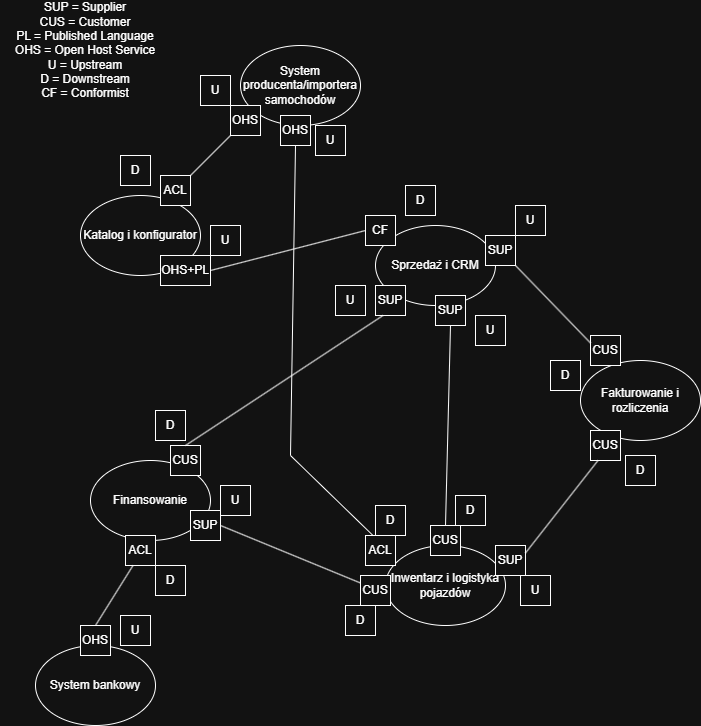

The diagram above was exported from draw.io. Its source (the exported page's mxGraphModel, read from the mxfile embedded in the PNG):
<mxGraphModel dx="772" dy="1136" grid="1" gridSize="10" guides="1" tooltips="1" connect="1" arrows="1" fold="1" page="1" pageScale="1" pageWidth="827" pageHeight="1169" math="0" shadow="0">
  <root>
    <mxCell id="0" />
    <mxCell id="1" parent="0" />
    <mxCell id="XUwn4CxiDY2qzz59ElHz-39" parent="1" style="ellipse;whiteSpace=wrap;html=1;" value="Katalog i konfigurator" vertex="1">
      <mxGeometry height="80" width="120" x="150" y="320" as="geometry" />
    </mxCell>
    <mxCell id="XUwn4CxiDY2qzz59ElHz-40" parent="1" style="ellipse;whiteSpace=wrap;html=1;" value="Inwentarz i logistyka pojazdów" vertex="1">
      <mxGeometry height="80" width="120" x="455" y="670" as="geometry" />
    </mxCell>
    <mxCell id="XUwn4CxiDY2qzz59ElHz-41" parent="1" style="ellipse;whiteSpace=wrap;html=1;" value="Sprzedaż i CRM" vertex="1">
      <mxGeometry height="80" width="120" x="445" y="350" as="geometry" />
    </mxCell>
    <mxCell id="XUwn4CxiDY2qzz59ElHz-42" parent="1" style="ellipse;whiteSpace=wrap;html=1;" value="Finansowanie" vertex="1">
      <mxGeometry height="80" width="120" x="160" y="585" as="geometry" />
    </mxCell>
    <mxCell id="XUwn4CxiDY2qzz59ElHz-43" parent="1" style="ellipse;whiteSpace=wrap;html=1;" value="Fakturowanie i rozliczenia" vertex="1">
      <mxGeometry height="80" width="120" x="650" y="485" as="geometry" />
    </mxCell>
    <mxCell id="XUwn4CxiDY2qzz59ElHz-44" parent="1" style="ellipse;whiteSpace=wrap;html=1;" value="System producenta/importera samochodów" vertex="1">
      <mxGeometry height="80" width="120" x="310" y="170" as="geometry" />
    </mxCell>
    <mxCell id="XUwn4CxiDY2qzz59ElHz-45" parent="1" style="ellipse;whiteSpace=wrap;html=1;" value="System bankowy" vertex="1">
      <mxGeometry height="80" width="120" x="105" y="770" as="geometry" />
    </mxCell>
    <mxCell id="XUwn4CxiDY2qzz59ElHz-47" parent="1" style="rounded=0;whiteSpace=wrap;html=1;" value="OHS+PL" vertex="1">
      <mxGeometry height="30" width="50" x="230" y="380" as="geometry" />
    </mxCell>
    <mxCell id="XUwn4CxiDY2qzz59ElHz-48" parent="1" style="rounded=0;whiteSpace=wrap;html=1;" value="CF" vertex="1">
      <mxGeometry height="30" width="30" x="435" y="340" as="geometry" />
    </mxCell>
    <mxCell id="XUwn4CxiDY2qzz59ElHz-49" parent="1" style="rounded=0;whiteSpace=wrap;html=1;" value="SUP" vertex="1">
      <mxGeometry height="30" width="30" x="505" y="420" as="geometry" />
    </mxCell>
    <mxCell id="XUwn4CxiDY2qzz59ElHz-50" parent="1" style="rounded=0;whiteSpace=wrap;html=1;" value="CUS" vertex="1">
      <mxGeometry height="30" width="30" x="500" y="650" as="geometry" />
    </mxCell>
    <mxCell id="XUwn4CxiDY2qzz59ElHz-51" parent="1" style="rounded=0;whiteSpace=wrap;html=1;" value="SUP" vertex="1">
      <mxGeometry height="30" width="30" x="445" y="410" as="geometry" />
    </mxCell>
    <mxCell id="XUwn4CxiDY2qzz59ElHz-52" parent="1" style="rounded=0;whiteSpace=wrap;html=1;" value="CUS" vertex="1">
      <mxGeometry height="30" width="30" x="240" y="570" as="geometry" />
    </mxCell>
    <mxCell id="XUwn4CxiDY2qzz59ElHz-53" parent="1" style="rounded=0;whiteSpace=wrap;html=1;" value="SUP" vertex="1">
      <mxGeometry height="30" width="30" x="555" y="360" as="geometry" />
    </mxCell>
    <mxCell id="XUwn4CxiDY2qzz59ElHz-54" parent="1" style="rounded=0;whiteSpace=wrap;html=1;" value="CUS" vertex="1">
      <mxGeometry height="30" width="30" x="660" y="460" as="geometry" />
    </mxCell>
    <mxCell id="XUwn4CxiDY2qzz59ElHz-55" parent="1" style="rounded=0;whiteSpace=wrap;html=1;" value="SUP" vertex="1">
      <mxGeometry height="30" width="30" x="565" y="670" as="geometry" />
    </mxCell>
    <mxCell id="XUwn4CxiDY2qzz59ElHz-56" parent="1" style="rounded=0;whiteSpace=wrap;html=1;" value="CUS" vertex="1">
      <mxGeometry height="30" width="30" x="660" y="555" as="geometry" />
    </mxCell>
    <mxCell id="XUwn4CxiDY2qzz59ElHz-58" parent="1" style="rounded=0;whiteSpace=wrap;html=1;" value="OHS" vertex="1">
      <mxGeometry height="30" width="30" x="300" y="230" as="geometry" />
    </mxCell>
    <mxCell id="XUwn4CxiDY2qzz59ElHz-59" parent="1" style="rounded=0;whiteSpace=wrap;html=1;" value="ACL" vertex="1">
      <mxGeometry height="30" width="30" x="230" y="300" as="geometry" />
    </mxCell>
    <mxCell id="XUwn4CxiDY2qzz59ElHz-60" parent="1" style="rounded=0;whiteSpace=wrap;html=1;" value="OHS" vertex="1">
      <mxGeometry height="30" width="30" x="150" y="750" as="geometry" />
    </mxCell>
    <mxCell id="XUwn4CxiDY2qzz59ElHz-61" parent="1" style="rounded=0;whiteSpace=wrap;html=1;" value="ACL" vertex="1">
      <mxGeometry height="30" width="30" x="195" y="660" as="geometry" />
    </mxCell>
    <mxCell id="XUwn4CxiDY2qzz59ElHz-62" edge="1" parent="1" source="XUwn4CxiDY2qzz59ElHz-60" style="endArrow=none;html=1;rounded=0;exitX=0.5;exitY=0;exitDx=0;exitDy=0;entryX=0.25;entryY=1;entryDx=0;entryDy=0;" target="XUwn4CxiDY2qzz59ElHz-61" value="">
      <mxGeometry height="50" relative="1" width="50" as="geometry">
        <mxPoint x="370" y="530" as="sourcePoint" />
        <mxPoint x="420" y="480" as="targetPoint" />
      </mxGeometry>
    </mxCell>
    <mxCell id="XUwn4CxiDY2qzz59ElHz-64" edge="1" parent="1" source="XUwn4CxiDY2qzz59ElHz-52" style="endArrow=none;html=1;rounded=0;exitX=0.5;exitY=0;exitDx=0;exitDy=0;entryX=0.25;entryY=1;entryDx=0;entryDy=0;" target="XUwn4CxiDY2qzz59ElHz-51" value="">
      <mxGeometry height="50" relative="1" width="50" as="geometry">
        <mxPoint x="370" y="530" as="sourcePoint" />
        <mxPoint x="420" y="480" as="targetPoint" />
      </mxGeometry>
    </mxCell>
    <mxCell id="XUwn4CxiDY2qzz59ElHz-65" edge="1" parent="1" source="XUwn4CxiDY2qzz59ElHz-53" style="endArrow=none;html=1;rounded=0;entryX=0;entryY=0.25;entryDx=0;entryDy=0;exitX=1;exitY=1;exitDx=0;exitDy=0;" target="XUwn4CxiDY2qzz59ElHz-54" value="">
      <mxGeometry height="50" relative="1" width="50" as="geometry">
        <mxPoint x="370" y="530" as="sourcePoint" />
        <mxPoint x="420" y="480" as="targetPoint" />
      </mxGeometry>
    </mxCell>
    <mxCell id="XUwn4CxiDY2qzz59ElHz-66" edge="1" parent="1" source="XUwn4CxiDY2qzz59ElHz-56" style="endArrow=none;html=1;rounded=0;entryX=1;entryY=0.25;entryDx=0;entryDy=0;exitX=0.25;exitY=1;exitDx=0;exitDy=0;" target="XUwn4CxiDY2qzz59ElHz-55" value="">
      <mxGeometry height="50" relative="1" width="50" as="geometry">
        <mxPoint x="370" y="530" as="sourcePoint" />
        <mxPoint x="420" y="480" as="targetPoint" />
      </mxGeometry>
    </mxCell>
    <mxCell id="XUwn4CxiDY2qzz59ElHz-67" edge="1" parent="1" source="XUwn4CxiDY2qzz59ElHz-49" style="endArrow=none;html=1;rounded=0;entryX=0.5;entryY=0;entryDx=0;entryDy=0;exitX=0.5;exitY=1;exitDx=0;exitDy=0;" target="XUwn4CxiDY2qzz59ElHz-50" value="">
      <mxGeometry height="50" relative="1" width="50" as="geometry">
        <mxPoint x="370" y="530" as="sourcePoint" />
        <mxPoint x="420" y="480" as="targetPoint" />
      </mxGeometry>
    </mxCell>
    <mxCell id="XUwn4CxiDY2qzz59ElHz-69" edge="1" parent="1" source="XUwn4CxiDY2qzz59ElHz-47" style="endArrow=none;html=1;rounded=0;exitX=1;exitY=0.5;exitDx=0;exitDy=0;entryX=0;entryY=0.5;entryDx=0;entryDy=0;" target="XUwn4CxiDY2qzz59ElHz-48" value="">
      <mxGeometry height="50" relative="1" width="50" as="geometry">
        <mxPoint x="370" y="530" as="sourcePoint" />
        <mxPoint x="420" y="480" as="targetPoint" />
      </mxGeometry>
    </mxCell>
    <mxCell id="XUwn4CxiDY2qzz59ElHz-70" edge="1" parent="1" source="XUwn4CxiDY2qzz59ElHz-59" style="endArrow=none;html=1;rounded=0;entryX=0;entryY=1;entryDx=0;entryDy=0;exitX=1;exitY=0;exitDx=0;exitDy=0;" target="XUwn4CxiDY2qzz59ElHz-58" value="">
      <mxGeometry height="50" relative="1" width="50" as="geometry">
        <mxPoint x="370" y="530" as="sourcePoint" />
        <mxPoint x="420" y="480" as="targetPoint" />
      </mxGeometry>
    </mxCell>
    <mxCell id="XUwn4CxiDY2qzz59ElHz-71" parent="1" style="rounded=0;whiteSpace=wrap;html=1;" value="U" vertex="1">
      <mxGeometry height="30" width="30" x="270" y="200" as="geometry" />
    </mxCell>
    <mxCell id="XUwn4CxiDY2qzz59ElHz-72" parent="1" style="rounded=0;whiteSpace=wrap;html=1;" value="D" vertex="1">
      <mxGeometry height="30" width="30" x="190" y="280" as="geometry" />
    </mxCell>
    <mxCell id="XUwn4CxiDY2qzz59ElHz-73" parent="1" style="rounded=0;whiteSpace=wrap;html=1;" value="U" vertex="1">
      <mxGeometry height="30" width="30" x="280" y="350" as="geometry" />
    </mxCell>
    <mxCell id="XUwn4CxiDY2qzz59ElHz-74" parent="1" style="rounded=0;whiteSpace=wrap;html=1;" value="D" vertex="1">
      <mxGeometry height="30" width="30" x="475" y="310" as="geometry" />
    </mxCell>
    <mxCell id="XUwn4CxiDY2qzz59ElHz-75" parent="1" style="rounded=0;whiteSpace=wrap;html=1;" value="U" vertex="1">
      <mxGeometry height="30" width="30" x="405" y="410" as="geometry" />
    </mxCell>
    <mxCell id="XUwn4CxiDY2qzz59ElHz-76" parent="1" style="rounded=0;whiteSpace=wrap;html=1;" value="U" vertex="1">
      <mxGeometry height="30" width="30" x="545" y="440" as="geometry" />
    </mxCell>
    <mxCell id="XUwn4CxiDY2qzz59ElHz-77" parent="1" style="rounded=0;whiteSpace=wrap;html=1;" value="U" vertex="1">
      <mxGeometry height="30" width="30" x="585" y="330" as="geometry" />
    </mxCell>
    <mxCell id="XUwn4CxiDY2qzz59ElHz-78" parent="1" style="rounded=0;whiteSpace=wrap;html=1;" value="U" vertex="1">
      <mxGeometry height="30" width="30" x="590" y="700" as="geometry" />
    </mxCell>
    <mxCell id="XUwn4CxiDY2qzz59ElHz-79" parent="1" style="rounded=0;whiteSpace=wrap;html=1;" value="U" vertex="1">
      <mxGeometry height="30" width="30" x="190" y="740" as="geometry" />
    </mxCell>
    <mxCell id="XUwn4CxiDY2qzz59ElHz-80" parent="1" style="rounded=0;whiteSpace=wrap;html=1;" value="D" vertex="1">
      <mxGeometry height="30" width="30" x="225" y="690" as="geometry" />
    </mxCell>
    <mxCell id="XUwn4CxiDY2qzz59ElHz-81" parent="1" style="rounded=0;whiteSpace=wrap;html=1;" value="D" vertex="1">
      <mxGeometry height="30" width="30" x="225" y="535" as="geometry" />
    </mxCell>
    <mxCell id="XUwn4CxiDY2qzz59ElHz-82" parent="1" style="rounded=0;whiteSpace=wrap;html=1;" value="D" vertex="1">
      <mxGeometry height="30" width="30" x="620" y="485" as="geometry" />
    </mxCell>
    <mxCell id="XUwn4CxiDY2qzz59ElHz-83" parent="1" style="rounded=0;whiteSpace=wrap;html=1;" value="D" vertex="1">
      <mxGeometry height="30" width="30" x="695" y="580" as="geometry" />
    </mxCell>
    <mxCell id="XUwn4CxiDY2qzz59ElHz-84" parent="1" style="rounded=0;whiteSpace=wrap;html=1;" value="D" vertex="1">
      <mxGeometry height="30" width="30" x="525" y="620" as="geometry" />
    </mxCell>
    <mxCell id="XUwn4CxiDY2qzz59ElHz-85" parent="1" style="text;html=1;whiteSpace=wrap;strokeColor=none;fillColor=none;align=center;verticalAlign=middle;rounded=0;" value="SUP = Supplier&lt;div&gt;CUS = Customer&lt;/div&gt;&lt;div&gt;PL = Published Language&lt;/div&gt;&lt;div&gt;OHS = Open Host Service&lt;/div&gt;&lt;div&gt;U = Upstream&lt;/div&gt;&lt;div&gt;D = Downstream&lt;/div&gt;&lt;div&gt;CF = Conformist&lt;/div&gt;" vertex="1">
      <mxGeometry height="30" width="170" x="70" y="160" as="geometry" />
    </mxCell>
    <mxCell id="XUwn4CxiDY2qzz59ElHz-87" parent="1" style="rounded=0;whiteSpace=wrap;html=1;" value="SUP" vertex="1">
      <mxGeometry height="30" width="30" x="260" y="635" as="geometry" />
    </mxCell>
    <mxCell id="XUwn4CxiDY2qzz59ElHz-88" parent="1" style="rounded=0;whiteSpace=wrap;html=1;" value="CUS" vertex="1">
      <mxGeometry height="30" width="30" x="430" y="700" as="geometry" />
    </mxCell>
    <mxCell id="XUwn4CxiDY2qzz59ElHz-89" parent="1" style="rounded=0;whiteSpace=wrap;html=1;" value="D" vertex="1">
      <mxGeometry height="30" width="30" x="415" y="730" as="geometry" />
    </mxCell>
    <mxCell id="XUwn4CxiDY2qzz59ElHz-90" parent="1" style="rounded=0;whiteSpace=wrap;html=1;" value="U" vertex="1">
      <mxGeometry height="30" width="30" x="290" y="610" as="geometry" />
    </mxCell>
    <mxCell id="XUwn4CxiDY2qzz59ElHz-91" edge="1" parent="1" source="XUwn4CxiDY2qzz59ElHz-87" style="endArrow=none;html=1;rounded=0;exitX=1;exitY=0.5;exitDx=0;exitDy=0;entryX=0;entryY=0.25;entryDx=0;entryDy=0;" target="XUwn4CxiDY2qzz59ElHz-88" value="">
      <mxGeometry height="50" relative="1" width="50" as="geometry">
        <mxPoint x="470" y="650" as="sourcePoint" />
        <mxPoint x="520" y="600" as="targetPoint" />
      </mxGeometry>
    </mxCell>
    <mxCell id="XUwn4CxiDY2qzz59ElHz-92" parent="1" style="rounded=0;whiteSpace=wrap;html=1;" value="OHS" vertex="1">
      <mxGeometry height="30" width="30" x="350" y="240" as="geometry" />
    </mxCell>
    <mxCell id="XUwn4CxiDY2qzz59ElHz-93" parent="1" style="rounded=0;whiteSpace=wrap;html=1;" value="ACL" vertex="1">
      <mxGeometry height="30" width="30" x="435" y="660" as="geometry" />
    </mxCell>
    <mxCell id="XUwn4CxiDY2qzz59ElHz-94" edge="1" parent="1" source="XUwn4CxiDY2qzz59ElHz-93" style="endArrow=none;html=1;rounded=0;exitX=0.25;exitY=0;exitDx=0;exitDy=0;entryX=0.5;entryY=1;entryDx=0;entryDy=0;" target="XUwn4CxiDY2qzz59ElHz-92" value="">
      <mxGeometry height="50" relative="1" width="50" as="geometry">
        <Array as="points">
          <mxPoint x="360" y="580" />
        </Array>
        <mxPoint x="400" y="640" as="sourcePoint" />
        <mxPoint x="450" y="590" as="targetPoint" />
      </mxGeometry>
    </mxCell>
    <mxCell id="XUwn4CxiDY2qzz59ElHz-95" parent="1" style="rounded=0;whiteSpace=wrap;html=1;" value="D" vertex="1">
      <mxGeometry height="30" width="30" x="445" y="630" as="geometry" />
    </mxCell>
    <mxCell id="XUwn4CxiDY2qzz59ElHz-96" parent="1" style="rounded=0;whiteSpace=wrap;html=1;" value="U" vertex="1">
      <mxGeometry height="30" width="30" x="385" y="250" as="geometry" />
    </mxCell>
  </root>
</mxGraphModel>